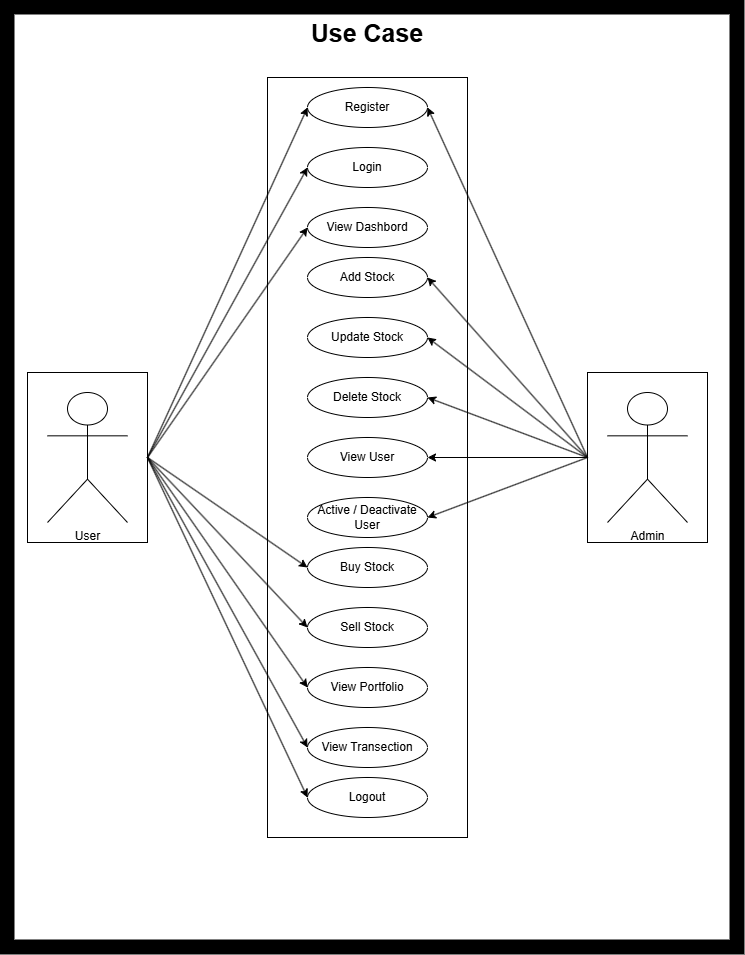

The diagram above was exported from draw.io. Its source (the exported page's mxGraphModel, read from the mxfile embedded in the PNG):
<mxGraphModel dx="2084" dy="1416" grid="1" gridSize="10" guides="1" tooltips="1" connect="1" arrows="1" fold="1" page="1" pageScale="1" pageWidth="850" pageHeight="1100" math="0" shadow="0">
  <root>
    <mxCell id="0" />
    <mxCell id="1" parent="0" />
    <mxCell id="ORsbUQpeFW7QQaiQc1b0-2" value="" style="rounded=0;whiteSpace=wrap;html=1;strokeWidth=15;" vertex="1" parent="1">
      <mxGeometry x="70" y="10" width="730" height="940" as="geometry" />
    </mxCell>
    <mxCell id="y_-ndf6iqPDUyG1ZTA1J-26" value="" style="rounded=0;whiteSpace=wrap;html=1;" vertex="1" parent="1">
      <mxGeometry x="650" y="375" width="120" height="170" as="geometry" />
    </mxCell>
    <mxCell id="y_-ndf6iqPDUyG1ZTA1J-24" value="" style="rounded=0;whiteSpace=wrap;html=1;" vertex="1" parent="1">
      <mxGeometry x="90" y="375" width="120" height="170" as="geometry" />
    </mxCell>
    <mxCell id="y_-ndf6iqPDUyG1ZTA1J-2" value="" style="rounded=0;whiteSpace=wrap;html=1;" vertex="1" parent="1">
      <mxGeometry x="330" y="80" width="200" height="760" as="geometry" />
    </mxCell>
    <mxCell id="y_-ndf6iqPDUyG1ZTA1J-6" value="Admin" style="shape=umlActor;verticalLabelPosition=bottom;verticalAlign=top;html=1;outlineConnect=0;" vertex="1" parent="1">
      <mxGeometry x="670" y="395" width="80" height="130" as="geometry" />
    </mxCell>
    <mxCell id="y_-ndf6iqPDUyG1ZTA1J-7" value="User" style="shape=umlActor;verticalLabelPosition=bottom;verticalAlign=top;html=1;outlineConnect=0;" vertex="1" parent="1">
      <mxGeometry x="110" y="395" width="80" height="130" as="geometry" />
    </mxCell>
    <mxCell id="y_-ndf6iqPDUyG1ZTA1J-9" value="Register" style="ellipse;whiteSpace=wrap;html=1;" vertex="1" parent="1">
      <mxGeometry x="370" y="90" width="120" height="40" as="geometry" />
    </mxCell>
    <mxCell id="y_-ndf6iqPDUyG1ZTA1J-10" value="View User" style="ellipse;whiteSpace=wrap;html=1;" vertex="1" parent="1">
      <mxGeometry x="370" y="440" width="120" height="40" as="geometry" />
    </mxCell>
    <mxCell id="y_-ndf6iqPDUyG1ZTA1J-11" value="Active / Deactivate User" style="ellipse;whiteSpace=wrap;html=1;" vertex="1" parent="1">
      <mxGeometry x="370" y="500" width="120" height="40" as="geometry" />
    </mxCell>
    <mxCell id="y_-ndf6iqPDUyG1ZTA1J-12" value="Buy Stock" style="ellipse;whiteSpace=wrap;html=1;" vertex="1" parent="1">
      <mxGeometry x="370" y="550" width="120" height="40" as="geometry" />
    </mxCell>
    <mxCell id="y_-ndf6iqPDUyG1ZTA1J-13" value="Sell Stock" style="ellipse;whiteSpace=wrap;html=1;" vertex="1" parent="1">
      <mxGeometry x="370" y="610" width="120" height="40" as="geometry" />
    </mxCell>
    <mxCell id="y_-ndf6iqPDUyG1ZTA1J-14" value="View Portfolio" style="ellipse;whiteSpace=wrap;html=1;" vertex="1" parent="1">
      <mxGeometry x="370" y="670" width="120" height="40" as="geometry" />
    </mxCell>
    <mxCell id="y_-ndf6iqPDUyG1ZTA1J-15" value="View Transection" style="ellipse;whiteSpace=wrap;html=1;" vertex="1" parent="1">
      <mxGeometry x="370" y="730" width="120" height="40" as="geometry" />
    </mxCell>
    <mxCell id="y_-ndf6iqPDUyG1ZTA1J-16" value="Delete Stock" style="ellipse;whiteSpace=wrap;html=1;" vertex="1" parent="1">
      <mxGeometry x="370" y="380" width="120" height="40" as="geometry" />
    </mxCell>
    <mxCell id="y_-ndf6iqPDUyG1ZTA1J-17" value="Update Stock" style="ellipse;whiteSpace=wrap;html=1;" vertex="1" parent="1">
      <mxGeometry x="370" y="320" width="120" height="40" as="geometry" />
    </mxCell>
    <mxCell id="y_-ndf6iqPDUyG1ZTA1J-18" value="Add Stock" style="ellipse;whiteSpace=wrap;html=1;" vertex="1" parent="1">
      <mxGeometry x="370" y="260" width="120" height="40" as="geometry" />
    </mxCell>
    <mxCell id="y_-ndf6iqPDUyG1ZTA1J-19" value="View Dashbord" style="ellipse;whiteSpace=wrap;html=1;" vertex="1" parent="1">
      <mxGeometry x="370" y="210" width="120" height="40" as="geometry" />
    </mxCell>
    <mxCell id="y_-ndf6iqPDUyG1ZTA1J-20" value="Login" style="ellipse;whiteSpace=wrap;html=1;" vertex="1" parent="1">
      <mxGeometry x="370" y="150" width="120" height="40" as="geometry" />
    </mxCell>
    <mxCell id="y_-ndf6iqPDUyG1ZTA1J-21" value="Logout" style="ellipse;whiteSpace=wrap;html=1;" vertex="1" parent="1">
      <mxGeometry x="370" y="780" width="120" height="40" as="geometry" />
    </mxCell>
    <mxCell id="y_-ndf6iqPDUyG1ZTA1J-31" value="" style="endArrow=classic;html=1;rounded=0;entryX=0;entryY=0.5;entryDx=0;entryDy=0;exitX=1;exitY=0.5;exitDx=0;exitDy=0;" edge="1" parent="1" source="y_-ndf6iqPDUyG1ZTA1J-24" target="y_-ndf6iqPDUyG1ZTA1J-9">
      <mxGeometry width="50" height="50" relative="1" as="geometry">
        <mxPoint x="210" y="201" as="sourcePoint" />
        <mxPoint x="300" y="160" as="targetPoint" />
      </mxGeometry>
    </mxCell>
    <mxCell id="y_-ndf6iqPDUyG1ZTA1J-32" value="" style="endArrow=classic;html=1;rounded=0;exitX=1;exitY=0.5;exitDx=0;exitDy=0;entryX=0;entryY=0.5;entryDx=0;entryDy=0;" edge="1" parent="1" source="y_-ndf6iqPDUyG1ZTA1J-24" target="y_-ndf6iqPDUyG1ZTA1J-20">
      <mxGeometry width="50" height="50" relative="1" as="geometry">
        <mxPoint x="230" y="271" as="sourcePoint" />
        <mxPoint x="388" y="180" as="targetPoint" />
      </mxGeometry>
    </mxCell>
    <mxCell id="y_-ndf6iqPDUyG1ZTA1J-33" value="" style="endArrow=classic;html=1;rounded=0;entryX=0;entryY=0.5;entryDx=0;entryDy=0;exitX=1;exitY=0.5;exitDx=0;exitDy=0;" edge="1" parent="1" source="y_-ndf6iqPDUyG1ZTA1J-24" target="y_-ndf6iqPDUyG1ZTA1J-19">
      <mxGeometry width="50" height="50" relative="1" as="geometry">
        <mxPoint x="210" y="200" as="sourcePoint" />
        <mxPoint x="418" y="200" as="targetPoint" />
      </mxGeometry>
    </mxCell>
    <mxCell id="y_-ndf6iqPDUyG1ZTA1J-34" value="" style="endArrow=classic;html=1;rounded=0;exitX=1;exitY=0.5;exitDx=0;exitDy=0;entryX=0;entryY=0.5;entryDx=0;entryDy=0;" edge="1" parent="1" source="y_-ndf6iqPDUyG1ZTA1J-24" target="y_-ndf6iqPDUyG1ZTA1J-12">
      <mxGeometry width="50" height="50" relative="1" as="geometry">
        <mxPoint x="220" y="301" as="sourcePoint" />
        <mxPoint x="378" y="210" as="targetPoint" />
      </mxGeometry>
    </mxCell>
    <mxCell id="y_-ndf6iqPDUyG1ZTA1J-35" value="" style="endArrow=classic;html=1;rounded=0;exitX=1;exitY=0.5;exitDx=0;exitDy=0;entryX=0;entryY=0.5;entryDx=0;entryDy=0;" edge="1" parent="1" source="y_-ndf6iqPDUyG1ZTA1J-24" target="y_-ndf6iqPDUyG1ZTA1J-13">
      <mxGeometry width="50" height="50" relative="1" as="geometry">
        <mxPoint x="360" y="570" as="sourcePoint" />
        <mxPoint x="517" y="937" as="targetPoint" />
      </mxGeometry>
    </mxCell>
    <mxCell id="y_-ndf6iqPDUyG1ZTA1J-36" value="" style="endArrow=classic;html=1;rounded=0;entryX=0;entryY=0.5;entryDx=0;entryDy=0;exitX=1;exitY=0.5;exitDx=0;exitDy=0;" edge="1" parent="1" source="y_-ndf6iqPDUyG1ZTA1J-24" target="y_-ndf6iqPDUyG1ZTA1J-14">
      <mxGeometry width="50" height="50" relative="1" as="geometry">
        <mxPoint x="210" y="200" as="sourcePoint" />
        <mxPoint x="367" y="1037" as="targetPoint" />
      </mxGeometry>
    </mxCell>
    <mxCell id="y_-ndf6iqPDUyG1ZTA1J-37" value="" style="endArrow=classic;html=1;rounded=0;exitX=1;exitY=0.5;exitDx=0;exitDy=0;entryX=0;entryY=0.5;entryDx=0;entryDy=0;" edge="1" parent="1" source="y_-ndf6iqPDUyG1ZTA1J-24" target="y_-ndf6iqPDUyG1ZTA1J-15">
      <mxGeometry width="50" height="50" relative="1" as="geometry">
        <mxPoint x="140" y="610" as="sourcePoint" />
        <mxPoint x="297" y="977" as="targetPoint" />
      </mxGeometry>
    </mxCell>
    <mxCell id="y_-ndf6iqPDUyG1ZTA1J-38" value="" style="endArrow=classic;html=1;rounded=0;entryX=0;entryY=0.5;entryDx=0;entryDy=0;" edge="1" parent="1" target="y_-ndf6iqPDUyG1ZTA1J-21">
      <mxGeometry width="50" height="50" relative="1" as="geometry">
        <mxPoint x="210" y="460" as="sourcePoint" />
        <mxPoint x="377" y="1197" as="targetPoint" />
      </mxGeometry>
    </mxCell>
    <mxCell id="y_-ndf6iqPDUyG1ZTA1J-39" value="" style="endArrow=classic;html=1;rounded=0;entryX=1;entryY=0.5;entryDx=0;entryDy=0;exitX=0;exitY=0.5;exitDx=0;exitDy=0;" edge="1" parent="1" source="y_-ndf6iqPDUyG1ZTA1J-26" target="y_-ndf6iqPDUyG1ZTA1J-18">
      <mxGeometry width="50" height="50" relative="1" as="geometry">
        <mxPoint x="650" y="710" as="sourcePoint" />
        <mxPoint x="247" y="957" as="targetPoint" />
      </mxGeometry>
    </mxCell>
    <mxCell id="y_-ndf6iqPDUyG1ZTA1J-40" value="" style="endArrow=classic;html=1;rounded=0;exitX=0;exitY=0.5;exitDx=0;exitDy=0;entryX=1;entryY=0.5;entryDx=0;entryDy=0;" edge="1" parent="1" source="y_-ndf6iqPDUyG1ZTA1J-26" target="y_-ndf6iqPDUyG1ZTA1J-9">
      <mxGeometry width="50" height="50" relative="1" as="geometry">
        <mxPoint x="593" y="370" as="sourcePoint" />
        <mxPoint x="750" y="737" as="targetPoint" />
      </mxGeometry>
    </mxCell>
    <mxCell id="y_-ndf6iqPDUyG1ZTA1J-41" value="" style="endArrow=classic;html=1;rounded=0;entryX=1;entryY=0.5;entryDx=0;entryDy=0;exitX=0;exitY=0.5;exitDx=0;exitDy=0;" edge="1" parent="1" source="y_-ndf6iqPDUyG1ZTA1J-26" target="y_-ndf6iqPDUyG1ZTA1J-17">
      <mxGeometry width="50" height="50" relative="1" as="geometry">
        <mxPoint x="650" y="710" as="sourcePoint" />
        <mxPoint x="297" y="983.5" as="targetPoint" />
      </mxGeometry>
    </mxCell>
    <mxCell id="y_-ndf6iqPDUyG1ZTA1J-42" value="" style="endArrow=classic;html=1;rounded=0;entryX=1;entryY=0.5;entryDx=0;entryDy=0;exitX=0;exitY=0.5;exitDx=0;exitDy=0;" edge="1" parent="1" source="y_-ndf6iqPDUyG1ZTA1J-26" target="y_-ndf6iqPDUyG1ZTA1J-16">
      <mxGeometry width="50" height="50" relative="1" as="geometry">
        <mxPoint x="650" y="710" as="sourcePoint" />
        <mxPoint x="237" y="1137" as="targetPoint" />
      </mxGeometry>
    </mxCell>
    <mxCell id="y_-ndf6iqPDUyG1ZTA1J-43" value="" style="endArrow=classic;html=1;rounded=0;entryX=1;entryY=0.5;entryDx=0;entryDy=0;exitX=0;exitY=0.5;exitDx=0;exitDy=0;" edge="1" parent="1" source="y_-ndf6iqPDUyG1ZTA1J-26" target="y_-ndf6iqPDUyG1ZTA1J-10">
      <mxGeometry width="50" height="50" relative="1" as="geometry">
        <mxPoint x="650" y="710" as="sourcePoint" />
        <mxPoint x="307" y="1167" as="targetPoint" />
      </mxGeometry>
    </mxCell>
    <mxCell id="y_-ndf6iqPDUyG1ZTA1J-44" value="" style="endArrow=classic;html=1;rounded=0;entryX=1;entryY=0.5;entryDx=0;entryDy=0;exitX=0;exitY=0.5;exitDx=0;exitDy=0;" edge="1" parent="1" source="y_-ndf6iqPDUyG1ZTA1J-26" target="y_-ndf6iqPDUyG1ZTA1J-11">
      <mxGeometry width="50" height="50" relative="1" as="geometry">
        <mxPoint x="650" y="710" as="sourcePoint" />
        <mxPoint x="207" y="1237" as="targetPoint" />
      </mxGeometry>
    </mxCell>
    <mxCell id="bBRHTXkyaJMke9iKgoUk-1" value="&lt;font style=&quot;font-size: 25px;&quot;&gt;&lt;b&gt;Use Case&lt;/b&gt;&lt;/font&gt;" style="text;html=1;whiteSpace=wrap;strokeColor=none;fillColor=none;align=center;verticalAlign=middle;rounded=0;" vertex="1" parent="1">
      <mxGeometry x="360" y="20" width="140" height="30" as="geometry" />
    </mxCell>
  </root>
</mxGraphModel>